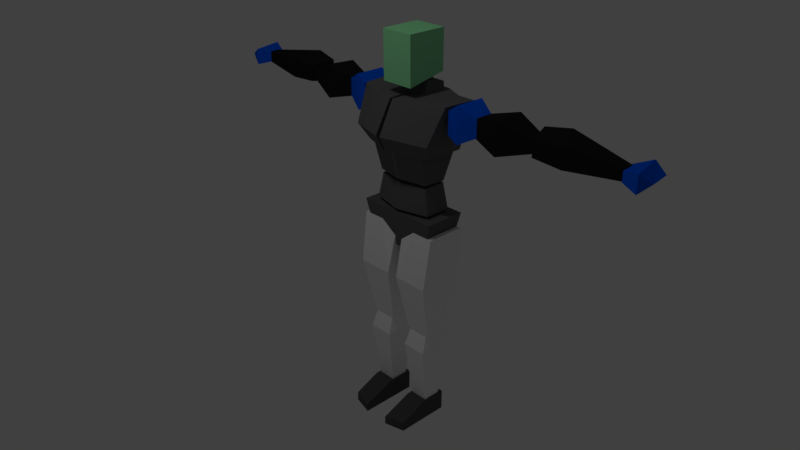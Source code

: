 # Source: basicguy.blend  (saved by Blender 2.79.0; exported with 4.5.12 LTS)
import bpy
from mathutils import Matrix  # noqa: F401  (used for matrix-valued properties, if any)

bpy.ops.wm.read_factory_settings(use_empty=True)
scene = bpy.context.scene
scene.name = 'Scene'

# ---- collections
col_collection_1 = bpy.data.collections.new('Collection 1'); scene.collection.children.link(col_collection_1)

# ---- materials (node trees are filled in below, after node groups)
mat_material_005 = bpy.data.materials.new('Material.005')
mat_material_005.alpha_threshold = 0.0
mat_material_005.use_transparent_shadow = False
mat_material_005.diffuse_color = (0.08678, 0.08678, 0.08678, 1.0)
mat_material_005.roughness = 0.5
mat_material_004 = bpy.data.materials.new('Material.004')
mat_material_004.alpha_threshold = 0.0
mat_material_004.use_transparent_shadow = False
mat_material_004.diffuse_color = (1.0, 1.0, 1.0, 1.0)
mat_material_004.roughness = 0.5
mat_material_003 = bpy.data.materials.new('Material.003')
mat_material_003.alpha_threshold = 0.0
mat_material_003.use_transparent_shadow = False
mat_material_003.diffuse_color = (0.2991, 0.8, 0.3847, 1.0)
mat_material_003.roughness = 0.5
mat_material_003.line_color = (0.0, 0.0, 0.0, 1.0)
mat_material = bpy.data.materials.new('Material')
mat_material.alpha_threshold = 0.0
mat_material.use_transparent_shadow = False
mat_material.diffuse_color = (0.1226, 0.1226, 0.1226, 1.0)
mat_material.roughness = 0.5
mat_material.line_color = (0.0, 0.0, 0.0, 1.0)
mat_material_001 = bpy.data.materials.new('Material.001')
mat_material_001.alpha_threshold = 0.0
mat_material_001.use_transparent_shadow = False
mat_material_001.diffuse_color = (0.0, 0.09939, 0.8, 1.0)
mat_material_001.roughness = 0.5
mat_material_001.line_color = (0.0, 0.0, 0.0, 1.0)
mat_material_002 = bpy.data.materials.new('Material.002')
mat_material_002.alpha_threshold = 0.0
mat_material_002.use_transparent_shadow = False
mat_material_002.diffuse_color = (0.01413, 0.01413, 0.01413, 1.0)
mat_material_002.roughness = 0.5

# ---- node groups
ng_auto_smooth = bpy.data.node_groups.new('Auto Smooth', 'GeometryNodeTree')
_s = ng_auto_smooth.interface.new_socket(name='Geometry', in_out='OUTPUT', socket_type='NodeSocketGeometry')
_s = ng_auto_smooth.interface.new_socket(name='Geometry', in_out='INPUT', socket_type='NodeSocketGeometry')
_s = ng_auto_smooth.interface.new_socket(name='Angle', in_out='INPUT', socket_type='NodeSocketFloat')
_s.subtype = 'ANGLE'
_s.min_value = 0.0
_s.max_value = 3.142
ng_auto_smooth.is_modifier = True
_N = ng_auto_smooth.nodes; _L = ng_auto_smooth.links
n0 = _N.new('NodeGroupOutput'); n0.name = 'Group Output'; n0.location = (480, -100)
n1 = _N.new('NodeGroupInput'); n1.name = 'Group Input'; n1.location = (-420, -300)
n2 = _N.new('NodeGroupInput'); n2.name = 'Group Input.001'; n2.location = (-60, -100)
n3 = _N.new('GeometryNodeSetShadeSmooth'); n3.name = 'Set Shade Smooth'; n3.location = (120, -100)
n3.domain = 'EDGE'
n4 = _N.new('GeometryNodeSetShadeSmooth'); n4.name = 'Set Shade Smooth.001'; n4.location = (300, -100)
n5 = _N.new('GeometryNodeInputMeshEdgeAngle'); n5.name = 'Edge Angle'; n5.location = (-420, -220)
n6 = _N.new('GeometryNodeInputEdgeSmooth'); n6.name = 'Is Edge Smooth'; n6.location = (-60, -160)
n7 = _N.new('GeometryNodeInputShadeSmooth'); n7.name = 'Is Face Smooth'; n7.location = (-240, -340)
n8 = _N.new('FunctionNodeBooleanMath'); n8.name = 'Boolean Math'; n8.location = (-60, -220)
n9 = _N.new('FunctionNodeCompare'); n9.name = 'Compare'; n9.location = (-240, -180)
n9.operation = 'LESS_EQUAL'
_L.new(n5.outputs[0], n9.inputs[0])
_L.new(n4.outputs[0], n0.inputs[0])
_L.new(n1.outputs[1], n9.inputs[1])
_L.new(n9.outputs[0], n8.inputs[0])
_L.new(n7.outputs[0], n8.inputs[1])
_L.new(n2.outputs[0], n3.inputs[0])
_L.new(n6.outputs[0], n3.inputs[1])
_L.new(n3.outputs[0], n4.inputs[0])
_L.new(n8.outputs[0], n3.inputs[2])
n0.is_active_output = True

# ---- material node trees

# ---- world
world_world = bpy.data.worlds.new('World'); scene.world = world_world
world_world.color = (0.05088, 0.05088, 0.05088)
world_world.use_sun_shadow = False
world_world.sun_shadow_jitter_overblur = 0.0
world_world.cycles.sampling_method = 'MANUAL'

# ---- cameras
cam_camera = bpy.data.cameras.new('Camera')
cam_camera.clip_end = 100.0
cam_camera.lens = 35.0
cam_camera.sensor_width = 32.0
cam_camera.sensor_height = 18.0
cam_camera.ortho_scale = 7.314
cam_camera.dof.focus_distance = 0.0
cam_camera.dof.aperture_fstop = 128.0

# ---- lights
light_lamp = bpy.data.lights.new('Lamp', 'POINT')
light_lamp.transmission_factor = 0.0
light_lamp.cutoff_distance = 30.0
light_lamp.energy = 100.0
light_lamp.shadow_buffer_clip_start = 1.001
light_lamp.shadow_soft_size = 0.1
light_lamp.shadow_maximum_resolution = 0.006
light_lamp.use_absolute_resolution = True

# ---- meshes
me_cube_025 = bpy.data.meshes.new('Cube.025')
me_cube_025.from_pydata([(0.1431, 0.2402, 0.1431), (0.1431, 0.2402, -0.1431), (0.1431, -0.1377, 0.1431), (0.1431, -0.1377, -0.1431), (-0.1431, 0.2402, 0.1431), (-0.1431, 0.2402, -0.1431), (-0.1431, -0.1377, 0.1431), (-0.1431, -0.1377, -0.1431), (0.1431, 0.6762, 0.1431), (0.1431, 0.6762, 0.02815), (-0.1431, 0.6029, 0.1431), (-0.1431, 0.6029, 0.01166), (0.1431, 0.2606, 0.1431), (0.1431, 0.2606, -0.1351), (-0.1431, 0.2571, 0.1431), (-0.1431, 0.2571, -0.1359)], [], [(0, 2, 3, 1), (2, 6, 7, 3), (6, 4, 5, 7), (2, 0, 4, 6), (7, 5, 1, 3), (10, 8, 9, 11), (13, 9, 8, 12), (12, 8, 10, 14), (15, 11, 9, 13), (14, 10, 11, 15), (4, 14, 15, 5), (5, 15, 13, 1), (0, 12, 14, 4), (1, 13, 12, 0)])
me_cube_025.materials.append(mat_material_005)
me_cube_025.use_remesh_preserve_volume = False
me_cube_025.use_remesh_preserve_attributes = False
me_cube_025.use_mirror_vertex_groups = False
me_cube_025.update()
me_cube_024 = bpy.data.meshes.new('Cube.024')
me_cube_024.from_pydata([(0.2492, -0.3679, -0.4132), (0.2657, -0.2558, 0.09624), (0.2492, 0.271, -0.2495), (0.2642, 0.2247, 0.09059), (-0.2492, -0.3679, -0.4132), (-0.27, -0.27, 0.27), (-0.2492, 0.271, -0.2495), (-0.27, 0.27, 0.27), (0.1704, -0.2108, -1.199), (0.1704, 0.13, -1.199), (-0.1704, -0.2108, -1.199), (-0.1704, 0.13, -1.199), (0.04091, 0.27, 0.27), (0.04091, -0.27, 0.27)], [], [(0, 2, 3, 1), (2, 6, 7, 12), (6, 4, 5, 7), (0, 1, 13), (2, 9, 11, 6), (12, 13, 1, 3), (9, 8, 10, 11), (0, 8, 9, 2), (6, 11, 10, 4), (4, 10, 8, 0), (7, 5, 13, 12), (4, 0, 13, 5), (2, 12, 3)])
me_cube_024.materials.append(mat_material_004)
me_cube_024.use_remesh_preserve_volume = False
me_cube_024.use_remesh_preserve_attributes = False
me_cube_024.use_mirror_vertex_groups = False
me_cube_024.update()
me_cube_023 = bpy.data.meshes.new('Cube.023')
me_cube_023.from_pydata([(0.1725, 0.2793, 0.2265), (0.1235, 0.1355, -0.1776), (0.1725, -0.1888, 0.1009), (0.1235, -0.06102, -0.1797), (-0.1725, 0.2793, 0.2265), (-0.1235, 0.1355, -0.1776), (-0.1725, -0.1888, 0.1009), (-0.1235, -0.06102, -0.1797), (0.1107, 0.145, 1.256), (0.1107, -0.05455, 1.256), (-0.1107, 0.145, 1.256), (-0.1107, -0.05455, 1.256)], [], [(0, 2, 3, 1), (2, 6, 7, 3), (6, 4, 5, 7), (4, 0, 1, 5), (4, 10, 8, 0), (7, 5, 1, 3), (9, 8, 10, 11), (2, 9, 11, 6), (0, 8, 9, 2), (6, 11, 10, 4)])
me_cube_023.materials.append(mat_material_004)
me_cube_023.use_remesh_preserve_volume = False
me_cube_023.use_remesh_preserve_attributes = False
me_cube_023.use_mirror_vertex_groups = False
me_cube_023.update()
me_cube_021 = bpy.data.meshes.new('Cube.021')
me_cube_021.from_pydata([(-0.1431, -0.2402, -0.1431), (-0.1431, -0.2402, 0.1431), (-0.1431, 0.1377, -0.1431), (-0.1431, 0.1377, 0.1431), (0.1431, -0.2402, -0.1431), (0.1431, -0.2402, 0.1431), (0.1431, 0.1377, -0.1431), (0.1431, 0.1377, 0.1431), (-0.1431, -0.6762, -0.1431), (-0.1431, -0.6762, -0.02815), (0.1431, -0.6029, -0.1431), (0.1431, -0.6029, -0.01166), (-0.1431, -0.2606, -0.1431), (-0.1431, -0.2606, 0.1351), (0.1431, -0.2571, -0.1431), (0.1431, -0.2571, 0.1359)], [], [(0, 1, 3, 2), (2, 3, 7, 6), (6, 7, 5, 4), (2, 6, 4, 0), (7, 3, 1, 5), (10, 11, 9, 8), (13, 12, 8, 9), (12, 14, 10, 8), (15, 13, 9, 11), (14, 15, 11, 10), (4, 5, 15, 14), (5, 1, 13, 15), (0, 4, 14, 12), (1, 0, 12, 13)])
me_cube_021.materials.append(mat_material_005)
me_cube_021.use_remesh_preserve_volume = False
me_cube_021.use_remesh_preserve_attributes = False
me_cube_021.use_mirror_vertex_groups = False
me_cube_021.update()
me_cube_020 = bpy.data.meshes.new('Cube.020')
me_cube_020.from_pydata([(-0.1725, -0.2793, -0.2265), (-0.1235, -0.1355, 0.1776), (-0.1725, 0.1888, -0.1009), (-0.1235, 0.06102, 0.1797), (0.1725, -0.2793, -0.2265), (0.1235, -0.1355, 0.1776), (0.1725, 0.1888, -0.1009), (0.1235, 0.06102, 0.1797), (-0.1107, -0.145, -1.256), (-0.1107, 0.05455, -1.256), (0.1107, -0.145, -1.256), (0.1107, 0.05455, -1.256)], [], [(0, 1, 3, 2), (2, 3, 7, 6), (6, 7, 5, 4), (4, 5, 1, 0), (4, 0, 8, 10), (7, 3, 1, 5), (9, 11, 10, 8), (2, 6, 11, 9), (0, 2, 9, 8), (6, 4, 10, 11)])
me_cube_020.materials.append(mat_material_004)
me_cube_020.use_remesh_preserve_volume = False
me_cube_020.use_remesh_preserve_attributes = False
me_cube_020.use_mirror_vertex_groups = False
me_cube_020.update()
me_cube_019 = bpy.data.meshes.new('Cube.019')
me_cube_019.from_pydata([(-0.2492, -0.3679, -0.4132), (-0.2657, -0.2558, 0.09624), (-0.2492, 0.271, -0.2495), (-0.2642, 0.2247, 0.09059), (0.2492, -0.3679, -0.4132), (0.27, -0.27, 0.27), (0.2492, 0.271, -0.2495), (0.27, 0.27, 0.27), (-0.1704, -0.2108, -1.199), (-0.1704, 0.13, -1.199), (0.1704, -0.2108, -1.199), (0.1704, 0.13, -1.199), (-0.04091, 0.27, 0.27), (-0.04091, -0.27, 0.27)], [], [(0, 1, 3, 2), (2, 12, 7, 6), (6, 7, 5, 4), (0, 13, 1), (2, 6, 11, 9), (12, 3, 1, 13), (9, 11, 10, 8), (0, 2, 9, 8), (6, 4, 10, 11), (4, 0, 8, 10), (7, 12, 13, 5), (4, 5, 13, 0), (2, 3, 12)])
me_cube_019.materials.append(mat_material_004)
me_cube_019.use_remesh_preserve_volume = False
me_cube_019.use_remesh_preserve_attributes = False
me_cube_019.use_mirror_vertex_groups = False
me_cube_019.update()
me_cube_018 = bpy.data.meshes.new('Cube.018')
me_cube_018.from_pydata([(-0.2275, -0.2679, -0.4134), (-0.2275, -0.2742, 0.221), (-0.2275, 0.2742, -0.3082), (-0.2275, 0.2742, 0.221), (0.2275, -0.2679, -0.4134), (0.2275, -0.2742, 0.221), (0.2275, 0.2742, -0.3082), (0.2275, 0.2742, 0.221)], [], [(0, 1, 3, 2), (2, 3, 7, 6), (6, 7, 5, 4), (4, 5, 1, 0), (2, 6, 4, 0), (7, 3, 1, 5)])
me_cube_018.materials.append(mat_material_003)
me_cube_018.use_remesh_preserve_volume = False
me_cube_018.use_remesh_preserve_attributes = False
me_cube_018.use_mirror_vertex_groups = False
me_cube_018.update()
me_cube_017 = bpy.data.meshes.new('Cube.017')
me_cube_017.from_pydata([(-0.2735, -0.2142, -0.2494), (-0.18, -0.141, 0.2494), (-0.2735, 0.2142, -0.2494), (-0.18, 0.141, 0.2494), (0.2735, -0.2142, -0.2494), (0.18, -0.141, 0.2494), (0.2735, 0.2142, -0.2494), (0.18, 0.141, 0.2494)], [], [(0, 1, 3, 2), (2, 3, 7, 6), (6, 7, 5, 4), (4, 5, 1, 0), (2, 6, 4, 0), (7, 3, 1, 5)])
me_cube_017.materials.append(mat_material)
me_cube_017.use_remesh_preserve_volume = False
me_cube_017.use_remesh_preserve_attributes = False
me_cube_017.use_mirror_vertex_groups = False
me_cube_017.update()
me_cube_016 = bpy.data.meshes.new('Cube.016')
me_cube_016.from_pydata([(0.06284, 0.08917, 0.2321), (0.1451, 0.2059, -0.2321), (0.06284, -0.08917, 0.2321), (0.1451, -0.2059, -0.2321), (-0.06284, 0.08917, 0.2321), (-0.1451, 0.2059, -0.2321), (-0.06284, -0.08917, 0.2321), (-0.1451, -0.2059, -0.2321), (0.2396, 0.2059, -0.09346), (0.2396, -0.2059, -0.09346), (-0.2396, -0.2059, -0.09346), (-0.2396, 0.2059, -0.09346)], [], [(8, 9, 3, 1), (9, 10, 7, 3), (10, 11, 5, 7), (11, 8, 1, 5), (2, 0, 4, 6), (7, 5, 1, 3), (4, 0, 8, 11), (6, 4, 11, 10), (2, 6, 10, 9), (0, 2, 9, 8)])
me_cube_016.materials.append(mat_material_001)
me_cube_016.use_remesh_preserve_volume = False
me_cube_016.use_remesh_preserve_attributes = False
me_cube_016.use_mirror_vertex_groups = False
me_cube_016.update()
me_cube_015 = bpy.data.meshes.new('Cube.015')
me_cube_015.from_pydata([(0.06648, 0.2118, 0.2148), (0.06648, 0.2118, -0.2148), (0.06648, -0.2118, 0.2148), (0.06648, -0.2118, -0.2148), (-0.2901, 0.1227, 0.1244), (-0.2901, 0.1227, -0.1244), (-0.2901, -0.1227, 0.1244), (-0.2901, -0.1227, -0.1244), (0.5375, 0.07289, 0.07392), (0.5375, 0.07289, -0.07392), (0.5375, -0.07289, 0.07392), (0.5375, -0.07289, -0.07392)], [], [(1, 9, 11, 3), (2, 6, 7, 3), (6, 4, 5, 7), (4, 0, 1, 5), (2, 0, 4, 6), (7, 5, 1, 3), (8, 10, 11, 9), (2, 10, 8, 0), (3, 11, 10, 2), (0, 8, 9, 1)])
me_cube_015.materials.append(mat_material_002)
me_cube_015.use_remesh_preserve_volume = False
me_cube_015.use_remesh_preserve_attributes = False
me_cube_015.use_mirror_vertex_groups = False
me_cube_015.update()
me_cube_014 = bpy.data.meshes.new('Cube.014')
me_cube_014.from_pydata([(-0.08673, -0.1962, 0.2045), (-0.08673, -0.1962, -0.2045), (-0.3387, 0.1694, 0.1053), (-0.3387, 0.1694, -0.1053), (-0.4344, -0.147, 0.1494), (-0.4344, -0.147, -0.1494), (0.7553, 0.07037, 0.07037), (0.7553, 0.07037, -0.07037), (0.7553, -0.07037, 0.07037), (0.7553, -0.07037, -0.07037), (0.05233, 0.1627, -0.134), (0.05233, 0.1627, 0.134)], [], [(10, 7, 9, 1), (5, 1, 0, 4), (4, 2, 3, 5), (2, 11, 10, 3), (6, 8, 9, 7), (0, 8, 6, 11), (1, 9, 8, 0), (11, 6, 7, 10), (2, 0, 11), (1, 3, 10), (5, 3, 1), (4, 0, 2)])
me_cube_014.materials.append(mat_material_002)
me_cube_014.use_remesh_preserve_volume = False
me_cube_014.use_remesh_preserve_attributes = False
me_cube_014.use_mirror_vertex_groups = False
me_cube_014.update()
me_cube_013 = bpy.data.meshes.new('Cube.013')
me_cube_013.from_pydata([(0.07481, 0.2515, 0.111), (0.07481, 0.2515, -0.111), (0.09203, -0.2138, 0.111), (0.09203, -0.2138, -0.111), (-0.1146, 0.1382, 0.0634), (-0.1146, 0.1382, -0.0634), (-0.1146, -0.06709, 0.0634), (-0.1146, -0.06709, -0.0634), (0.2121, 0.1688, -0.006539), (0.2459, -0.1235, -0.006539)], [], [(3, 8, 9), (2, 6, 7, 3), (6, 4, 5, 7), (4, 0, 1, 5), (2, 0, 4, 6), (7, 5, 1, 3), (2, 8, 0), (3, 9, 2), (0, 8, 1), (1, 8, 3), (9, 8, 2)])
me_cube_013.materials.append(mat_material_001)
me_cube_013.use_remesh_preserve_volume = False
me_cube_013.use_remesh_preserve_attributes = False
me_cube_013.use_mirror_vertex_groups = False
me_cube_013.update()
me_cube_011 = bpy.data.meshes.new('Cube.011')
me_cube_011.from_pydata([(0.08673, 0.1962, -0.2045), (0.08673, 0.1962, 0.2045), (0.3387, -0.1694, -0.1053), (0.3387, -0.1694, 0.1053), (0.4344, 0.147, -0.1494), (0.4344, 0.147, 0.1494), (-0.7553, -0.07037, -0.07037), (-0.7553, -0.07037, 0.07037), (-0.7553, 0.07037, -0.07037), (-0.7553, 0.07037, 0.07037), (-0.05233, -0.1627, 0.134), (-0.05233, -0.1627, -0.134)], [], [(10, 1, 9, 7), (5, 4, 0, 1), (4, 5, 3, 2), (2, 3, 10, 11), (6, 7, 9, 8), (0, 11, 6, 8), (1, 0, 8, 9), (11, 10, 7, 6), (2, 11, 0), (1, 10, 3), (5, 1, 3), (4, 2, 0)])
me_cube_011.materials.append(mat_material_002)
me_cube_011.use_remesh_preserve_volume = False
me_cube_011.use_remesh_preserve_attributes = False
me_cube_011.use_mirror_vertex_groups = False
me_cube_011.update()
me_cube_004 = bpy.data.meshes.new('Cube.004')
me_cube_004.from_pydata([(0.3896, -0.2738, 0.174), (0.3878, 0.4985, -0.4503), (0.372, 0.5006, 0.1754), (-0.2694, -0.05649, 0.1743), (-0.1021, 0.3869, -0.5041), (-0.3038, 0.3889, 0.1714), (0.3907, -0.388, -0.4503), (0.3797, -0.5001, -0.2499), (-0.1944, -0.2828, -0.2888), (-0.1005, -0.1644, -0.5017), (-0.008844, 0.4447, 0.1457), (0.0172, -0.1651, 0.1471), (0.2038, -0.2195, 0.1883), (0.182, 0.4726, 0.19)], [], [(13, 12, 0, 2), (7, 12, 11), (8, 3, 5, 4, 9), (1, 10, 13, 2), (1, 2, 0, 7, 6), (6, 7, 8, 9), (1, 6, 9, 4), (4, 5, 10, 1), (8, 7, 11, 3), (5, 3, 11, 10), (10, 11, 12, 13), (0, 12, 7)])
me_cube_004.polygons.foreach_set('use_smooth', [True] * 12)
me_cube_004.materials.append(mat_material)
me_cube_004.use_remesh_preserve_volume = False
me_cube_004.use_remesh_preserve_attributes = False
me_cube_004.use_mirror_vertex_groups = False
me_cube_004.update()
me_cube_009 = bpy.data.meshes.new('Cube.009')
me_cube_009.from_pydata([(-0.06648, -0.2118, -0.2148), (-0.06648, -0.2118, 0.2148), (-0.06648, 0.2118, -0.2148), (-0.06648, 0.2118, 0.2148), (0.2901, -0.1227, -0.1244), (0.2901, -0.1227, 0.1244), (0.2901, 0.1227, -0.1244), (0.2901, 0.1227, 0.1244), (-0.5375, -0.07289, -0.07392), (-0.5375, -0.07289, 0.07392), (-0.5375, 0.07289, -0.07392), (-0.5375, 0.07289, 0.07392)], [], [(1, 3, 11, 9), (2, 3, 7, 6), (6, 7, 5, 4), (4, 5, 1, 0), (2, 6, 4, 0), (7, 3, 1, 5), (8, 9, 11, 10), (2, 0, 8, 10), (3, 2, 10, 11), (0, 1, 9, 8)])
me_cube_009.materials.append(mat_material_002)
me_cube_009.use_remesh_preserve_volume = False
me_cube_009.use_remesh_preserve_attributes = False
me_cube_009.use_mirror_vertex_groups = False
me_cube_009.update()
me_cube_008 = bpy.data.meshes.new('Cube.008')
me_cube_008.from_pydata([(-0.06284, -0.08917, -0.2321), (-0.1451, -0.2059, 0.2321), (-0.06284, 0.08917, -0.2321), (-0.1451, 0.2059, 0.2321), (0.06284, -0.08917, -0.2321), (0.1451, -0.2059, 0.2321), (0.06284, 0.08917, -0.2321), (0.1451, 0.2059, 0.2321), (-0.2396, -0.2059, 0.09346), (-0.2396, 0.2059, 0.09346), (0.2396, 0.2059, 0.09346), (0.2396, -0.2059, 0.09346)], [], [(8, 1, 3, 9), (9, 3, 7, 10), (10, 7, 5, 11), (11, 5, 1, 8), (2, 6, 4, 0), (7, 3, 1, 5), (4, 11, 8, 0), (6, 10, 11, 4), (2, 9, 10, 6), (0, 8, 9, 2)])
me_cube_008.materials.append(mat_material_001)
me_cube_008.use_remesh_preserve_volume = False
me_cube_008.use_remesh_preserve_attributes = False
me_cube_008.use_mirror_vertex_groups = False
me_cube_008.update()
me_cube_006 = bpy.data.meshes.new('Cube.006')
me_cube_006.from_pydata([(-0.09529, -0.1497, -0.3436), (-0.09529, -0.1497, 0.3436), (-0.09529, 0.1497, -0.3436), (-0.09529, 0.1497, 0.3436), (0.09529, -0.1497, -0.3436), (0.09529, -0.1497, 0.3436), (0.09529, 0.1497, -0.3436), (0.09529, 0.1497, 0.3436), (-0.09529, -0.1497, -0.2577), (-0.09529, -0.1497, -0.1718), (-0.09529, -0.1497, -0.08591), (-0.09529, -0.1497, 0.0), (-0.09529, -0.1497, 0.08591), (-0.09529, -0.1497, 0.1718), (-0.09529, -0.1497, 0.2577), (-0.09529, 0.1497, 0.2577), (-0.09529, 0.1497, 0.1718), (-0.09529, 0.1497, 0.08591), (-0.09529, 0.1497, 0.0), (-0.09529, 0.1497, -0.08591), (-0.09529, 0.1497, -0.1718), (-0.09529, 0.1497, -0.2577), (0.09529, 0.1497, 0.2577), (0.09529, 0.1497, 0.1718), (0.09529, 0.1497, 0.08591), (0.09529, 0.1497, 0.0), (0.09529, 0.1497, -0.08591), (0.09529, 0.1497, -0.1718), (0.09529, 0.1497, -0.2577), (0.09529, -0.1497, 0.2577), (0.09529, -0.1497, 0.1718), (0.09529, -0.1497, 0.08591), (0.09529, -0.1497, 0.0), (0.09529, -0.1497, -0.08591), (0.09529, -0.1497, -0.1718), (0.09529, -0.1497, -0.2577)], [], [(14, 1, 3, 15), (15, 3, 7, 22), (22, 7, 5, 29), (29, 5, 1, 14), (2, 6, 4, 0), (7, 3, 1, 5), (4, 35, 8, 0), (35, 34, 9, 8), (34, 33, 10, 9), (33, 32, 11, 10), (32, 31, 12, 11), (31, 30, 13, 12), (30, 29, 14, 13), (6, 28, 35, 4), (28, 27, 34, 35), (27, 26, 33, 34), (26, 25, 32, 33), (25, 24, 31, 32), (24, 23, 30, 31), (23, 22, 29, 30), (2, 21, 28, 6), (21, 20, 27, 28), (20, 19, 26, 27), (19, 18, 25, 26), (18, 17, 24, 25), (17, 16, 23, 24), (16, 15, 22, 23), (0, 8, 21, 2), (8, 9, 20, 21), (9, 10, 19, 20), (10, 11, 18, 19), (11, 12, 17, 18), (12, 13, 16, 17), (13, 14, 15, 16)])
me_cube_006.materials.append(mat_material)
me_cube_006.use_remesh_preserve_volume = False
me_cube_006.use_remesh_preserve_attributes = False
me_cube_006.use_mirror_vertex_groups = False
me_cube_006.update()
me_cube_003 = bpy.data.meshes.new('Cube.003')
me_cube_003.from_pydata([(-0.3896, -0.2738, 0.174), (-0.3878, 0.4985, -0.4503), (-0.372, 0.5006, 0.1754), (0.2694, -0.05649, 0.1743), (0.1021, 0.3869, -0.5041), (0.3038, 0.3889, 0.1714), (-0.3907, -0.388, -0.4503), (-0.3797, -0.5001, -0.2499), (0.1944, -0.2828, -0.2888), (0.1005, -0.1644, -0.5017), (0.008844, 0.4447, 0.1457), (-0.0172, -0.1651, 0.1471), (-0.2038, -0.2195, 0.1883), (-0.182, 0.4726, 0.19)], [], [(13, 2, 0, 12), (7, 11, 12), (8, 9, 4, 5, 3), (1, 2, 13, 10), (1, 6, 7, 0, 2), (6, 9, 8, 7), (1, 4, 9, 6), (4, 1, 10, 5), (8, 3, 11, 7), (5, 10, 11, 3), (10, 13, 12, 11), (0, 7, 12)])
me_cube_003.polygons.foreach_set('use_smooth', [True] * 12)
me_cube_003.materials.append(mat_material)
me_cube_003.use_remesh_preserve_volume = False
me_cube_003.use_remesh_preserve_attributes = False
me_cube_003.use_mirror_vertex_groups = False
me_cube_003.update()
me_cube_002 = bpy.data.meshes.new('Cube.002')
me_cube_002.from_pydata([(0.522, 0.2591, 0.176), (0.522, -0.2591, 0.176), (-0.522, -0.2591, 0.176), (-0.522, 0.2591, 0.176), (0.576, 0.2872, 0.4166), (0.576, -0.2872, 0.4166), (-0.576, -0.2872, 0.4166), (-0.576, 0.2872, 0.4166), (0.2362, -0.2872, 0.4166), (0.2362, 0.2872, 0.4166), (0.2185, -0.2591, 0.176), (0.2185, 0.2591, 0.176), (0.09455, 0.2323, -0.08879), (-0.09455, 0.2323, -0.08879), (-0.09455, -0.2323, -0.08879), (0.09455, -0.2323, -0.08879), (-0.0946, 0.2872, 0.4166), (0.0946, 0.2872, 0.4166), (0.0946, -0.2872, 0.4166), (-0.0946, -0.2872, 0.4166), (-0.2362, 0.2872, 0.4166), (-0.2185, 0.2591, 0.176), (-0.2185, -0.2591, 0.176), (-0.2362, -0.2872, 0.4166)], [], [(22, 23, 6), (9, 17, 18, 8), (0, 4, 5, 1), (17, 9, 11, 12), (2, 6, 7, 3), (11, 10, 15, 12), (21, 22, 2, 3), (20, 7, 6, 23), (4, 0, 11, 9), (16, 13, 21, 20), (13, 16, 17, 12), (19, 14, 15, 18), (16, 19, 18, 17), (14, 13, 12, 15), (20, 21, 3, 7), (0, 1, 10, 11), (5, 8, 10), (4, 9, 8, 5), (16, 20, 23, 19), (13, 14, 22, 21), (10, 8, 18, 15), (1, 5, 10), (2, 22, 6), (22, 14, 19, 23)])
me_cube_002.materials.append(mat_material)
me_cube_002.use_remesh_preserve_volume = False
me_cube_002.use_remesh_preserve_attributes = False
me_cube_002.use_mirror_vertex_groups = False
me_cube_002.update()
me_cube_001 = bpy.data.meshes.new('Cube.001')
me_cube_001.from_pydata([(0.3892, 0.1069, -0.1005), (0.3892, -0.2167, -0.1005), (-0.3892, -0.2167, -0.1005), (-0.3892, 0.1069, -0.1005), (0.4295, 0.2205, 0.2995), (0.4295, -0.3302, 0.2995), (-0.4295, -0.3302, 0.2995), (-0.4295, 0.2205, 0.2995), (9.09e-08, 0.2078, -0.1005), (-3.03e-08, -0.303, -0.1005), (9.09e-08, 0.3214, 0.2995), (-1.818e-07, -0.4165, 0.2995)], [], [(8, 9, 2, 3), (10, 7, 6, 11), (0, 4, 5, 1), (9, 11, 6, 2), (2, 6, 7, 3), (10, 8, 3, 7), (4, 0, 8, 10), (1, 5, 11, 9), (4, 10, 11, 5), (0, 1, 9, 8)])
me_cube_001.materials.append(mat_material)
me_cube_001.use_remesh_preserve_volume = False
me_cube_001.use_remesh_preserve_attributes = False
me_cube_001.use_mirror_vertex_groups = False
me_cube_001.update()
me_cube = bpy.data.meshes.new('Cube')
me_cube.from_pydata([(0.4444, 0.1829, -0.07548), (0.4444, -0.1829, -0.07548), (-0.4444, -0.1829, -0.07548), (-0.4444, 0.1829, -0.07548), (0.379, 0.1559, 0.2695), (0.379, -0.1559, 0.2695), (-0.379, -0.1559, 0.2695), (-0.379, 0.1559, 0.2695), (7.262e-08, 0.2956, -0.07548), (-7.262e-08, -0.2956, -0.07548), (3.631e-08, 0.252, 0.2695), (-2.179e-07, -0.252, 0.2695)], [], [(8, 9, 2, 3), (10, 7, 6, 11), (0, 4, 5, 1), (9, 11, 6, 2), (2, 6, 7, 3), (10, 8, 3, 7), (4, 0, 8, 10), (1, 5, 11, 9), (4, 10, 11, 5), (0, 1, 9, 8)])
me_cube.materials.append(mat_material)
me_cube.use_remesh_preserve_volume = False
me_cube.use_remesh_preserve_attributes = False
me_cube.use_mirror_vertex_groups = False
me_cube.update()
me_cube_012 = bpy.data.meshes.new('Cube.012')
me_cube_012.from_pydata([(-0.07481, -0.2515, -0.111), (-0.07481, -0.2515, 0.111), (-0.09203, 0.2138, -0.111), (-0.09203, 0.2138, 0.111), (0.1146, -0.1382, -0.0634), (0.1146, -0.1382, 0.0634), (0.1146, 0.06709, -0.0634), (0.1146, 0.06709, 0.0634), (-0.2121, -0.1688, 0.006539), (-0.2459, 0.1235, 0.006539)], [], [(3, 9, 8), (2, 3, 7, 6), (6, 7, 5, 4), (4, 5, 1, 0), (2, 6, 4, 0), (7, 3, 1, 5), (2, 0, 8), (3, 2, 9), (0, 1, 8), (1, 3, 8), (9, 2, 8)])
me_cube_012.materials.append(mat_material_001)
me_cube_012.use_remesh_preserve_volume = False
me_cube_012.use_remesh_preserve_attributes = False
me_cube_012.use_mirror_vertex_groups = False
me_cube_012.update()
arm_armature = bpy.data.armatures.new('Armature')  # bones are not reproduced

# ---- objects
ob_armature = bpy.data.objects.new('Armature', arm_armature)
ob_cube_019 = bpy.data.objects.new('Cube.019', me_cube_025)
ob_cube_021 = bpy.data.objects.new('Cube.021', me_cube_024)
ob_cube_020 = bpy.data.objects.new('Cube.020', me_cube_023)
ob_cube_018 = bpy.data.objects.new('Cube.018', me_cube_021)
ob_cube_017 = bpy.data.objects.new('Cube.017', me_cube_020)
ob_cube_016 = bpy.data.objects.new('Cube.016', me_cube_019)
ob_cube_015 = bpy.data.objects.new('Cube.015', me_cube_018)
ob_cube_007 = bpy.data.objects.new('Cube.007', me_cube_017)
ob_cube_014 = bpy.data.objects.new('Cube.014', me_cube_016)
ob_cube_013 = bpy.data.objects.new('Cube.013', me_cube_015)
ob_cube_012 = bpy.data.objects.new('Cube.012', me_cube_014)
ob_cube_011 = bpy.data.objects.new('Cube.011', me_cube_013)
ob_cube_009 = bpy.data.objects.new('Cube.009', me_cube_011)
ob_cube_004 = bpy.data.objects.new('Cube.004', me_cube_004)
ob_cube_008 = bpy.data.objects.new('Cube.008', me_cube_009)
ob_cube_005 = bpy.data.objects.new('Cube.005', me_cube_008)
ob_cube_006 = bpy.data.objects.new('Cube.006', me_cube_006)
ob_cube_003 = bpy.data.objects.new('Cube.003', me_cube_003)
ob_cube_002 = bpy.data.objects.new('Cube.002', me_cube_002)
ob_cube_001 = bpy.data.objects.new('Cube.001', me_cube_001)
ob_cube = bpy.data.objects.new('Cube', me_cube)
ob_cube_010 = bpy.data.objects.new('Cube.010', me_cube_012)
ob_lamp = bpy.data.objects.new('Lamp', light_lamp)
ob_camera = bpy.data.objects.new('Camera', cam_camera)

# ---- transforms, parenting, visibility, modifiers, constraints
ob_armature.location = (-1.061e-07, 7.451e-09, -0.3529)
ob_armature.show_in_front = True
ob_armature.lineart.crease_threshold = 0.0
ob_cube_019.parent = ob_armature
ob_cube_019.matrix_parent_inverse = Matrix(((1.0, 0.0, 0.0, 1.061e-07), (0.0, 1.0, 0.0, -7.451e-09), (0.0, 0.0, 1.0, 0.3529), (0.0, 0.0, 0.0, 1.0)))
ob_cube_019.location = (-0.3254, -0.001395, -2.829)
ob_cube_019.rotation_euler = (3.142, -0.0, 0.0)
ob_cube_019.lineart.crease_threshold = 0.0
_vg = ob_cube_019.vertex_groups.new(name='Bone.016')
for _i, _w in zip([0, 1, 2, 3, 4, 5, 6, 7, 12, 13, 14, 15], [1.0, 0.9539, 1.0, 1.0, 1.0, 0.9539, 1.0, 1.0, 1.0, 0.7995, 1.0, 0.8395]): _vg.add([_i], _w, 'REPLACE')
_vg = ob_cube_019.vertex_groups.new(name='Bone.013')
for _i, _w in zip([0, 1, 2, 3, 4, 5, 6, 7, 8, 9, 10, 11, 12, 13, 14, 15], [0.0, 0.0, 0.0, 0.0, 0.0, 0.0, 0.0, 0.0, 0.0, 0.0, 0.0, 0.0, 0.0, 0.0, 0.0, 0.0]): _vg.add([_i], _w, 'REPLACE')
_vg = ob_cube_019.vertex_groups.new(name='Bone.017')
for _i, _w in zip([0, 1, 4, 5, 8, 9, 10, 11, 12, 13, 14, 15], [0.3592, 0.2176, 0.4101, 0.3793, 1.0, 1.0, 1.0, 1.0, 0.4366, 0.2785, 0.4695, 0.451]): _vg.add([_i], _w, 'REPLACE')
_m = ob_cube_019.modifiers.new('Armature', 'ARMATURE')
_m.object = ob_armature
ob_cube_021.parent = ob_armature
ob_cube_021.matrix_parent_inverse = Matrix(((1.0, 0.0, 0.0, 1.061e-07), (0.0, 1.0, 0.0, -7.451e-09), (0.0, 0.0, 1.0, 0.3529), (0.0, 0.0, 0.0, 1.0)))
ob_cube_021.location = (-0.3254, 1.027e-08, -0.4105)
ob_cube_021.lineart.crease_threshold = 0.0
_vg = ob_cube_021.vertex_groups.new(name='Bone.014')
for _i, _w in zip([0, 1, 2, 3, 4, 5, 6, 7, 8, 9, 10, 11, 12, 13], [1.0, 1.0, 1.0, 1.0, 1.0, 1.0, 1.0, 1.0, 1.0, 1.0, 1.0, 1.0, 1.0, 1.0]): _vg.add([_i], _w, 'REPLACE')
_m = ob_cube_021.modifiers.new('Armature', 'ARMATURE')
_m.object = ob_armature
ob_cube_020.parent = ob_armature
ob_cube_020.matrix_parent_inverse = Matrix(((1.0, 0.0, 0.0, 1.061e-07), (0.0, 1.0, 0.0, -7.451e-09), (0.0, 0.0, 1.0, 0.3529), (0.0, 0.0, 0.0, 1.0)))
ob_cube_020.location = (-0.3254, -0.001395, -1.634)
ob_cube_020.rotation_euler = (3.142, -0.0, 0.0)
ob_cube_020.lineart.crease_threshold = 0.0
_vg = ob_cube_020.vertex_groups.new(name='Bone.015')
for _i, _w in zip([0, 1, 2, 3, 4, 5, 6, 7, 8, 9, 10, 11], [1.0, 1.0, 1.0, 1.0, 1.0, 0.9999, 1.0, 0.9998, 1.0, 1.0, 1.0, 1.0]): _vg.add([_i], _w, 'REPLACE')
_m = ob_cube_020.modifiers.new('Armature', 'ARMATURE')
_m.object = ob_armature
ob_cube_018.parent = ob_armature
ob_cube_018.matrix_parent_inverse = Matrix(((1.0, 0.0, 0.0, 1.061e-07), (0.0, 1.0, 0.0, -7.451e-09), (0.0, 0.0, 1.0, 0.3529), (0.0, 0.0, 0.0, 1.0)))
ob_cube_018.location = (0.3254, -0.001395, -2.829)
ob_cube_018.lineart.crease_threshold = 0.0
_vg = ob_cube_018.vertex_groups.new(name='Bone.012')
for _i, _w in zip([0, 1, 2, 3, 4, 5, 6, 7, 12, 13, 14, 15], [1.0, 1.0, 0.9918, 0.9891, 1.0, 1.0, 0.9918, 0.9891, 0.9999, 1.0, 1.0, 1.0]): _vg.add([_i], _w, 'REPLACE')
_vg = ob_cube_018.vertex_groups.new(name='Bone.013')
for _i, _w in zip([0, 1, 4, 5, 8, 9, 10, 11, 12, 13, 14, 15], [0.6262, 0.2844, 0.6262, 0.2844, 1.0, 1.0, 1.0, 1.0, 0.9169, 0.7498, 0.8831, 0.6797]): _vg.add([_i], _w, 'REPLACE')
_m = ob_cube_018.modifiers.new('Armature', 'ARMATURE')
_m.object = ob_armature
ob_cube_017.parent = ob_armature
ob_cube_017.matrix_parent_inverse = Matrix(((1.0, 0.0, 0.0, 1.061e-07), (0.0, 1.0, 0.0, -7.451e-09), (0.0, 0.0, 1.0, 0.3529), (0.0, 0.0, 0.0, 1.0)))
ob_cube_017.location = (0.3254, -0.001395, -1.634)
ob_cube_017.lineart.crease_threshold = 0.0
_vg = ob_cube_017.vertex_groups.new(name='Bone.011')
for _i, _w in zip([0, 1, 2, 3, 4, 5, 6, 7, 8, 9, 10, 11], [1.0, 1.0, 1.0, 1.0, 1.0, 1.0, 1.0, 1.0, 1.0, 1.0, 1.0, 1.0]): _vg.add([_i], _w, 'REPLACE')
_m = ob_cube_017.modifiers.new('Armature', 'ARMATURE')
_m.object = ob_armature
ob_cube_016.parent = ob_armature
ob_cube_016.matrix_parent_inverse = Matrix(((1.0, 0.0, 0.0, 1.061e-07), (0.0, 1.0, 0.0, -7.451e-09), (0.0, 0.0, 1.0, 0.3529), (0.0, 0.0, 0.0, 1.0)))
ob_cube_016.location = (0.3254, 1.027e-08, -0.4105)
ob_cube_016.lineart.crease_threshold = 0.0
_vg = ob_cube_016.vertex_groups.new(name='Bone.010')
for _i, _w in zip([0, 1, 2, 3, 4, 5, 6, 7, 8, 9, 10, 11, 12, 13], [1.0, 1.0, 1.0, 0.9932, 1.0, 1.0, 1.0, 1.0, 1.0, 1.0, 1.0, 1.0, 0.9999, 0.9991]): _vg.add([_i], _w, 'REPLACE')
_m = ob_cube_016.modifiers.new('Armature', 'ARMATURE')
_m.object = ob_armature
ob_cube_015.parent = ob_armature
ob_cube_015.matrix_parent_inverse = Matrix(((1.0, 0.0, 0.0, 1.061e-07), (0.0, 1.0, 0.0, -7.451e-09), (0.0, 0.0, 1.0, 0.3529), (0.0, 0.0, 0.0, 1.0)))
ob_cube_015.location = (9.94e-17, -0.005805, 2.135)
ob_cube_015.lineart.crease_threshold = 0.0
_vg = ob_cube_015.vertex_groups.new(name='Bone.006')
for _i, _w in zip([0, 1, 2, 3, 4, 5, 6, 7], [0.9978, 1.0, 1.0, 0.9981, 0.9978, 1.0, 1.0, 0.9981]): _vg.add([_i], _w, 'REPLACE')
_m = ob_cube_015.modifiers.new('Armature', 'ARMATURE')
_m.object = ob_armature
ob_cube_007.parent = ob_armature
ob_cube_007.matrix_parent_inverse = Matrix(((1.0, 0.0, 0.0, 1.061e-07), (0.0, 1.0, 0.0, -7.451e-09), (0.0, 0.0, 1.0, 0.3529), (0.0, 0.0, 0.0, 1.0)))
ob_cube_007.location = (-1.291e-17, 0.1395, 1.469)
ob_cube_007.rotation_euler = (-0.2232, 2.863e-17, -8.561e-18)
ob_cube_007.lineart.crease_threshold = 0.0
_vg = ob_cube_007.vertex_groups.new(name='Bone.005')
for _i, _w in zip([0, 1, 2, 3, 4, 5, 6, 7], [1.0, 1.0, 1.0, 1.0, 1.0, 1.0, 1.0, 1.0]): _vg.add([_i], _w, 'REPLACE')
_m = ob_cube_007.modifiers.new('Armature', 'ARMATURE')
_m.object = ob_armature
ob_cube_014.parent = ob_armature
ob_cube_014.matrix_parent_inverse = Matrix(((1.0, 0.0, 0.0, 1.061e-07), (0.0, 1.0, 0.0, -7.451e-09), (0.0, 0.0, 1.0, 0.3529), (0.0, 0.0, 0.0, 1.0)))
ob_cube_014.location = (0.9528, 0.0624, 1.401)
ob_cube_014.rotation_euler = (-3.142, -1.571, 0.0)
ob_cube_014.lineart.crease_threshold = 0.0
_vg = ob_cube_014.vertex_groups.new(name='Bone.007')
_vg.add([0, 1, 2, 3, 4, 5, 6, 7, 8, 9, 10, 11], 1.0, 'REPLACE')
_m = ob_cube_014.modifiers.new('Armature', 'ARMATURE')
_m.object = ob_armature
ob_cube_013.parent = ob_armature
ob_cube_013.matrix_parent_inverse = Matrix(((1.0, 0.0, 0.0, 1.061e-07), (0.0, 1.0, 0.0, -7.451e-09), (0.0, 0.0, 1.0, 0.3529), (0.0, 0.0, 0.0, 1.0)))
ob_cube_013.location = (1.373, 0.0624, 1.401)
ob_cube_013.rotation_euler = (3.142, -0.0, 0.0)
ob_cube_013.lineart.crease_threshold = 0.0
_vg = ob_cube_013.vertex_groups.new(name='Bone.007')
_vg.add([0, 1, 2, 3, 4, 5, 6, 7, 8, 9, 10, 11], 1.0, 'REPLACE')
_m = ob_cube_013.modifiers.new('Armature', 'ARMATURE')
_m.object = ob_armature
ob_cube_012.parent = ob_armature
ob_cube_012.matrix_parent_inverse = Matrix(((1.0, 0.0, 0.0, 1.061e-07), (0.0, 1.0, 0.0, -7.451e-09), (0.0, 0.0, 1.0, 0.3529), (0.0, 0.0, 0.0, 1.0)))
ob_cube_012.location = (2.238, 0.09324, 1.401)
ob_cube_012.rotation_euler = (3.142, -0.0, 0.0)
ob_cube_012.lineart.crease_threshold = 0.0
_vg = ob_cube_012.vertex_groups.new(name='Bone.008')
for _i, _w in zip([0, 1, 2, 3, 4, 5, 6, 7, 8, 9, 10, 11], [1.0, 0.9999, 1.0, 1.0, 1.0, 0.9999, 1.0, 1.0, 1.0, 1.0, 1.0, 1.0]): _vg.add([_i], _w, 'REPLACE')
_m = ob_cube_012.modifiers.new('Armature', 'ARMATURE')
_m.object = ob_armature
ob_cube_011.parent = ob_armature
ob_cube_011.matrix_parent_inverse = Matrix(((1.0, 0.0, 0.0, 1.061e-07), (0.0, 1.0, 0.0, -7.451e-09), (0.0, 0.0, 1.0, 0.3529), (0.0, 0.0, 0.0, 1.0)))
ob_cube_011.location = (3.072, 0.1417, 1.401)
ob_cube_011.rotation_euler = (3.142, -0.0, 0.2427)
ob_cube_011.lineart.crease_threshold = 0.0
_vg = ob_cube_011.vertex_groups.new(name='Bone.009')
_vg.add([0, 1, 2, 3, 4, 5, 6, 7, 8, 9], 1.0, 'REPLACE')
_m = ob_cube_011.modifiers.new('Armature', 'ARMATURE')
_m.object = ob_armature
ob_cube_009.parent = ob_armature
ob_cube_009.matrix_parent_inverse = Matrix(((1.0, 0.0, 0.0, 1.061e-07), (0.0, 1.0, 0.0, -7.451e-09), (0.0, 0.0, 1.0, 0.3529), (0.0, 0.0, 0.0, 1.0)))
ob_cube_009.location = (-2.238, 0.09324, 1.401)
ob_cube_009.lineart.crease_threshold = 0.0
_vg = ob_cube_009.vertex_groups.new(name='Bone.021')
for _i, _w in zip([0, 1, 2, 3, 4, 5, 6, 7, 8, 9, 10, 11], [1.0, 1.0, 1.0, 1.0, 1.0, 1.0, 1.0, 1.0, 1.0, 1.0, 1.0, 1.0]): _vg.add([_i], _w, 'REPLACE')
_m = ob_cube_009.modifiers.new('Armature', 'ARMATURE')
_m.object = ob_armature
ob_cube_004.parent = ob_armature
ob_cube_004.matrix_parent_inverse = Matrix(((1.0, 0.0, 0.0, 1.061e-07), (0.0, 1.0, 0.0, -7.451e-09), (0.0, 0.0, 1.0, 0.3529), (0.0, 0.0, 0.0, 1.0)))
ob_cube_004.location = (-0.4108, -0.09473, 1.401)
ob_cube_004.lineart.crease_threshold = 0.0
_vg = ob_cube_004.vertex_groups.new(name='Bone.004')
_vg.add([0, 1, 2, 3, 4, 5, 6, 7, 8, 9, 10, 11, 12, 13], 1.0, 'REPLACE')
_m = ob_cube_004.modifiers.new('Armature', 'ARMATURE')
_m.object = ob_armature
_m = ob_cube_004.modifiers.new('Auto Smooth', 'NODES')
_m.node_group = ng_auto_smooth
_gi = [s.identifier for s in ng_auto_smooth.interface.items_tree if s.item_type == 'SOCKET' and s.in_out == 'INPUT']
_m[_gi[1]] = 0.5236  # Angle
ob_cube_008.parent = ob_armature
ob_cube_008.matrix_parent_inverse = Matrix(((1.0, 0.0, 0.0, 1.061e-07), (0.0, 1.0, 0.0, -7.451e-09), (0.0, 0.0, 1.0, 0.3529), (0.0, 0.0, 0.0, 1.0)))
ob_cube_008.location = (-1.373, 0.0624, 1.401)
ob_cube_008.lineart.crease_threshold = 0.0
_vg = ob_cube_008.vertex_groups.new(name='Bone.020')
_vg.add([0, 1, 2, 3, 4, 5, 6, 7, 8, 9, 10, 11], 1.0, 'REPLACE')
_m = ob_cube_008.modifiers.new('Armature', 'ARMATURE')
_m.object = ob_armature
ob_cube_005.parent = ob_armature
ob_cube_005.matrix_parent_inverse = Matrix(((1.0, 0.0, 0.0, 1.061e-07), (0.0, 1.0, 0.0, -7.451e-09), (0.0, 0.0, 1.0, 0.3529), (0.0, 0.0, 0.0, 1.0)))
ob_cube_005.location = (-0.9528, 0.0624, 1.401)
ob_cube_005.rotation_euler = (-0.0, 1.571, 0.0)
ob_cube_005.lineart.crease_threshold = 0.0
_vg = ob_cube_005.vertex_groups.new(name='Bone.020')
_vg.add([0, 1, 2, 3, 4, 5, 6, 7, 8, 9, 10, 11], 1.0, 'REPLACE')
_m = ob_cube_005.modifiers.new('Armature', 'ARMATURE')
_m.object = ob_armature
ob_cube_006.parent = ob_armature
ob_cube_006.matrix_parent_inverse = Matrix(((1.0, 0.0, 0.0, 1.061e-07), (0.0, 1.0, 0.0, -7.451e-09), (0.0, 0.0, 1.0, 0.3529), (0.0, 0.0, 0.0, 1.0)))
ob_cube_006.location = (0.0, 0.09885, 1.601)
ob_cube_006.rotation_euler = (0.1347, 2.981e-17, 2.011e-18)
ob_cube_006.lineart.crease_threshold = 0.0
_vg = ob_cube_006.vertex_groups.new(name='Bone.004')
for _i, _w in zip([0, 2, 4, 6, 8, 9, 10, 11, 18, 19, 20, 21, 25, 26, 27, 28, 32, 33, 34, 35], [0.9267, 0.6455, 0.9267, 0.6455, 1.0, 1.0, 1.0, 0.2304, 0.5207, 1.0, 1.0, 0.9997, 0.5207, 1.0, 1.0, 0.9997, 0.2304, 1.0, 1.0, 1.0]): _vg.add([_i], _w, 'REPLACE')
_vg = ob_cube_006.vertex_groups.new(name='Bone.005')
for _i, _w in zip([10, 11, 12, 13, 16, 17, 18, 19, 23, 24, 25, 26, 30, 31, 32, 33], [0.1136, 1.0, 1.0, 0.725, 0.6119, 1.0, 0.9994, 0.04045, 0.6119, 1.0, 0.9994, 0.04045, 0.725, 1.0, 1.0, 0.1136]): _vg.add([_i], _w, 'REPLACE')
_vg = ob_cube_006.vertex_groups.new(name='Bone.006')
for _i, _w in zip([1, 3, 5, 7, 12, 13, 14, 15, 16, 17, 22, 23, 24, 29, 30, 31], [1.0, 1.0, 1.0, 1.0, 0.0002022, 0.9741, 1.0, 1.0, 0.8437, 5.018e-05, 1.0, 0.8437, 5.018e-05, 1.0, 0.9741, 0.0002022]): _vg.add([_i], _w, 'REPLACE')
_m = ob_cube_006.modifiers.new('Armature', 'ARMATURE')
_m.object = ob_armature
ob_cube_003.parent = ob_armature
ob_cube_003.matrix_parent_inverse = Matrix(((1.0, 0.0, 0.0, 1.061e-07), (0.0, 1.0, 0.0, -7.451e-09), (0.0, 0.0, 1.0, 0.3529), (0.0, 0.0, 0.0, 1.0)))
ob_cube_003.location = (0.4108, -0.09473, 1.401)
ob_cube_003.lineart.crease_threshold = 0.0
_vg = ob_cube_003.vertex_groups.new(name='Bone.004')
_vg.add([0, 1, 2, 3, 4, 5, 6, 7, 8, 9, 10, 11, 12, 13], 1.0, 'REPLACE')
_m = ob_cube_003.modifiers.new('Armature', 'ARMATURE')
_m.object = ob_armature
_m = ob_cube_003.modifiers.new('Auto Smooth', 'NODES')
_m.node_group = ng_auto_smooth
_gi = [s.identifier for s in ng_auto_smooth.interface.items_tree if s.item_type == 'SOCKET' and s.in_out == 'INPUT']
_m[_gi[1]] = 0.5236  # Angle
ob_cube_002.parent = ob_armature
ob_cube_002.matrix_parent_inverse = Matrix(((1.0, 0.0, 0.0, 1.061e-07), (0.0, 1.0, 0.0, -7.451e-09), (0.0, 0.0, 1.0, 0.3529), (0.0, 0.0, 0.0, 1.0)))
ob_cube_002.location = (-1.061e-07, 7.451e-09, -0.3529)
ob_cube_002.lock_rotations_4d = False
ob_cube_002.empty_display_type = 'ARROWS'
ob_cube_002.lineart.crease_threshold = 0.0
_vg = ob_cube_002.vertex_groups.new(name='Bone.001')
for _i, _w in zip([0, 1, 2, 3, 4, 5, 6, 7, 8, 9, 10, 11, 12, 13, 14, 15, 16, 17, 18, 19, 20, 21, 22, 23], [1.0, 1.0, 1.0, 1.0, 1.0, 1.0, 1.0, 1.0, 1.0, 1.0, 1.0, 1.0, 1.0, 1.0, 0.9961, 0.9404, 1.0, 1.0, 1.0, 1.0, 1.0, 1.0, 1.0, 1.0]): _vg.add([_i], _w, 'REPLACE')
_m = ob_cube_002.modifiers.new('Armature', 'ARMATURE')
_m.object = ob_armature
ob_cube_001.parent = ob_armature
ob_cube_001.matrix_parent_inverse = Matrix(((1.0, 0.0, 0.0, 1.061e-07), (0.0, 1.0, 0.0, -7.451e-09), (0.0, 0.0, 1.0, 0.3529), (0.0, 0.0, 0.0, 1.0)))
ob_cube_001.location = (-1.061e-07, 0.04772, 0.5911)
ob_cube_001.rotation_euler = (-0.05615, 1.246e-17, -3.5e-19)
ob_cube_001.lock_rotations_4d = False
ob_cube_001.empty_display_type = 'ARROWS'
ob_cube_001.lineart.crease_threshold = 0.0
_vg = ob_cube_001.vertex_groups.new(name='Bone.003')
for _i, _w in zip([0, 1, 2, 3, 4, 5, 6, 7, 8, 9, 10, 11], [1.0, 1.0, 0.9991, 0.9975, 0.988, 0.9899, 1.0, 1.0, 1.0, 1.0, 1.0, 1.0]): _vg.add([_i], _w, 'REPLACE')
_m = ob_cube_001.modifiers.new('Armature', 'ARMATURE')
_m.object = ob_armature
ob_cube.parent = ob_armature
ob_cube.matrix_parent_inverse = Matrix(((1.0, 0.0, 0.0, 1.061e-07), (0.0, 1.0, 0.0, -7.451e-09), (0.0, 0.0, 1.0, 0.3529), (0.0, 0.0, 0.0, 1.0)))
ob_cube.location = (-1.361e-08, 0.0, 0.1843)
ob_cube.lock_rotations_4d = False
ob_cube.empty_display_type = 'ARROWS'
ob_cube.lineart.crease_threshold = 0.0
_vg = ob_cube.vertex_groups.new(name='Bone.002')
for _i, _w in zip([0, 1, 2, 3, 4, 5, 6, 7, 8, 9, 10, 11], [1.0, 0.9997, 1.0, 1.0, 1.0, 1.0, 1.0, 1.0, 1.0, 0.9998, 1.0, 1.0]): _vg.add([_i], _w, 'REPLACE')
_m = ob_cube.modifiers.new('Armature', 'ARMATURE')
_m.object = ob_armature
ob_cube_010.parent = ob_armature
ob_cube_010.matrix_parent_inverse = Matrix(((1.0, 0.0, 0.0, 1.061e-07), (0.0, 1.0, 0.0, -7.451e-09), (0.0, 0.0, 1.0, 0.3529), (0.0, 0.0, 0.0, 1.0)))
ob_cube_010.location = (-3.072, 0.1417, 1.401)
ob_cube_010.rotation_euler = (0.0, -0.0, 0.2427)
ob_cube_010.lineart.crease_threshold = 0.0
_vg = ob_cube_010.vertex_groups.new(name='Bone.022')
_vg.add([0, 1, 2, 3, 4, 5, 6, 7, 8, 9], 1.0, 'REPLACE')
_m = ob_cube_010.modifiers.new('Armature', 'ARMATURE')
_m.object = ob_armature
ob_lamp.location = (0.08479, -2.779, 5.904)
ob_lamp.rotation_euler = (0.6503, 0.05522, 1.866)
ob_lamp.lock_rotations_4d = False
ob_lamp.empty_display_type = 'ARROWS'
ob_lamp.color = (0.0, 0.0, 0.0, 0.0)
ob_lamp.lineart.crease_threshold = 0.0
ob_camera.location = (7.281, -7.089, 4.834)
ob_camera.rotation_euler = (1.109, 0.0, 0.8149)
ob_camera.lock_rotations_4d = False
ob_camera.empty_display_type = 'ARROWS'
ob_camera.color = (0.0, 0.0, 0.0, 0.0)
ob_camera.display_type = 'WIRE'
ob_camera.lineart.crease_threshold = 0.0

# ---- collection membership
col_collection_1.objects.link(ob_armature)
col_collection_1.objects.link(ob_cube_019)
col_collection_1.objects.link(ob_cube_021)
col_collection_1.objects.link(ob_cube_020)
col_collection_1.objects.link(ob_cube_018)
col_collection_1.objects.link(ob_cube_017)
col_collection_1.objects.link(ob_cube_016)
col_collection_1.objects.link(ob_cube_015)
col_collection_1.objects.link(ob_cube_007)
col_collection_1.objects.link(ob_cube_014)
col_collection_1.objects.link(ob_cube_013)
col_collection_1.objects.link(ob_cube_012)
col_collection_1.objects.link(ob_cube_011)
col_collection_1.objects.link(ob_cube_009)
col_collection_1.objects.link(ob_cube_004)
col_collection_1.objects.link(ob_cube_008)
col_collection_1.objects.link(ob_cube_005)
col_collection_1.objects.link(ob_cube_006)
col_collection_1.objects.link(ob_cube_003)
col_collection_1.objects.link(ob_cube_002)
col_collection_1.objects.link(ob_cube_001)
col_collection_1.objects.link(ob_cube)
col_collection_1.objects.link(ob_cube_010)
col_collection_1.objects.link(ob_lamp)
col_collection_1.objects.link(ob_camera)

# ---- scene / render settings (as saved in the file)
scene.camera = ob_camera
scene.frame_start = 1; scene.frame_end = 28; scene.frame_set(0)
scene.render.engine = 'BLENDER_EEVEE_NEXT'
scene.render.fps = 30
scene.render.dither_intensity = 0.0
scene.cycles.use_denoising = False
scene.cycles.samples = 128
scene.cycles.sampling_pattern = 'TABULATED_SOBOL'
scene.cycles.use_adaptive_sampling = False
scene.cycles.use_light_tree = False
scene.cycles.blur_glossy = 0.0
scene.cycles.sample_clamp_indirect = 0.0
scene.view_settings.view_transform = 'Standard'
bpy.context.view_layer.update()
